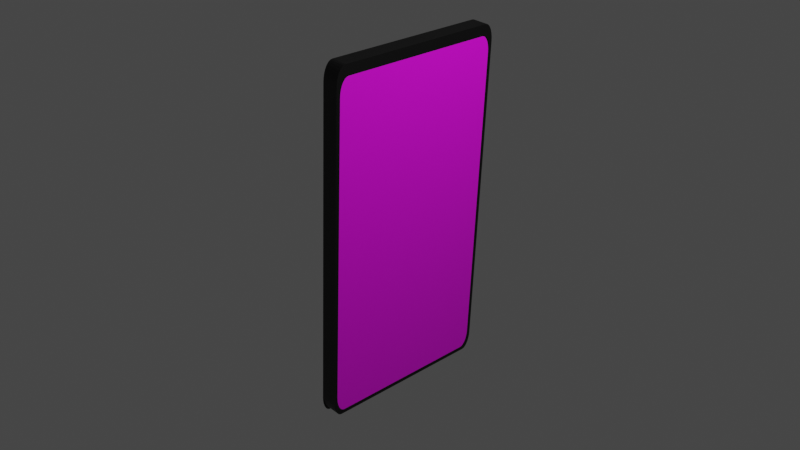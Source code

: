 # Source: phone.blend  (saved by Blender 3.4.6; exported with 4.5.12 LTS)
import bpy
from mathutils import Matrix  # noqa: F401  (used for matrix-valued properties, if any)

bpy.ops.wm.read_factory_settings(use_empty=True)
scene = bpy.context.scene
scene.name = 'Scene'

# ---- collections
col_collection = bpy.data.collections.new('Collection'); scene.collection.children.link(col_collection)

# ---- images (referenced by path relative to the original .blend; pixels are not part of the script)
import os
ASSET_DIR = os.environ.get("B2B_ASSET_DIR", "")  # directory of the original .blend (textures are referenced by path, not embedded)
HERE = os.path.dirname(os.path.abspath(__file__))  # packed textures are extracted next to this script under _unpacked/

def load_image(name, relpath, width, height, colorspace="sRGB"):
    """Load a texture the original file referenced (path relative to the .blend, or extracted next to this script)."""
    p = next((c for c in (os.path.join(HERE, relpath), os.path.join(ASSET_DIR, relpath)) if relpath and os.path.exists(c)), "")
    if p:
        img = bpy.data.images.load(p, check_existing=True)
        img.name = name
    else:  # same state as the original file: an image datablock whose file is absent (Cycles renders it pink)
        img = bpy.data.images.new(name, width, height)
        img.source = "FILE"
        img.filepath = "//" + (relpath or name)
    img.colorspace_settings.name = colorspace
    return img
img_image = load_image('Image', 'iPhone 14 Pro Max - 1.jpg', 1024, 1024, 'sRGB')
img_iphone_14_pro_max___2_png = load_image('iPhone 14 Pro Max - 2.png', 'iPhone 14 Pro Max - 2.png', 1024, 1024, 'sRGB')

# ---- materials (node trees are filled in below, after node groups)
mat_material_002 = bpy.data.materials.new('Material.002')
mat_material_002.use_transparent_shadow = False
mat_material_001 = bpy.data.materials.new('Material.001')
mat_material_001.use_transparent_shadow = False
mat_material_003 = bpy.data.materials.new('Material.003')
mat_material_003.use_transparent_shadow = False
mat_material_008 = bpy.data.materials.new('Material.008')
mat_material_008.use_transparent_shadow = False

# ---- material node trees
mat_material_002.use_nodes = True; mat_material_002.node_tree.nodes.clear()
_N = mat_material_002.node_tree.nodes; _L = mat_material_002.node_tree.links
n0 = _N.new('ShaderNodeBsdfPrincipled'); n0.name = 'Principled BSDF'; n0.location = (10, 300)
n0.distribution = 'GGX'
n0.subsurface_method = 'RANDOM_WALK_SKIN'
n0.inputs[0].default_value = (0.0, 0.0, 0.0, 1.0)
n0.inputs[3].default_value = 1.45
n0.inputs[27].default_value = (0.0, 0.0, 0.0, 1.0)
n0.inputs[28].default_value = 1.0
n1 = _N.new('ShaderNodeOutputMaterial'); n1.name = 'Material Output'; n1.location = (300, 300)
_L.new(n0.outputs[0], n1.inputs[0])
n1.is_active_output = True
mat_material_001.use_nodes = True; mat_material_001.node_tree.nodes.clear()
_N = mat_material_001.node_tree.nodes; _L = mat_material_001.node_tree.links
n0 = _N.new('ShaderNodeBsdfPrincipled'); n0.name = 'Principled BSDF'; n0.location = (10, 300)
n0.distribution = 'GGX'
n0.subsurface_method = 'RANDOM_WALK_SKIN'
n0.inputs[3].default_value = 1.45
n0.inputs[27].default_value = (0.0, 0.0, 0.0, 1.0)
n0.inputs[28].default_value = 1.0
n1 = _N.new('ShaderNodeOutputMaterial'); n1.name = 'Material Output'; n1.location = (300, 300)
n2 = _N.new('ShaderNodeTexImage'); n2.name = 'Image Texture'; n2.location = (-280, 280)
n2.image = img_image
_L.new(n0.outputs[0], n1.inputs[0])
_L.new(n2.outputs[0], n0.inputs[0])
n1.is_active_output = True
mat_material_003.use_nodes = True; mat_material_003.node_tree.nodes.clear()
_N = mat_material_003.node_tree.nodes; _L = mat_material_003.node_tree.links
n0 = _N.new('ShaderNodeBsdfPrincipled'); n0.name = 'Principled BSDF'; n0.location = (10, 300)
n0.distribution = 'GGX'
n0.subsurface_method = 'RANDOM_WALK_SKIN'
n0.inputs[0].default_value = (0.0, 0.0, 0.0, 1.0)
n0.inputs[3].default_value = 1.45
n0.inputs[27].default_value = (0.0, 0.0, 0.0, 1.0)
n0.inputs[28].default_value = 1.0
n1 = _N.new('ShaderNodeOutputMaterial'); n1.name = 'Material Output'; n1.location = (300, 300)
_L.new(n0.outputs[0], n1.inputs[0])
n1.is_active_output = True
mat_material_008.use_nodes = True; mat_material_008.node_tree.nodes.clear()
_N = mat_material_008.node_tree.nodes; _L = mat_material_008.node_tree.links
n0 = _N.new('ShaderNodeBsdfPrincipled'); n0.name = 'Principled BSDF'; n0.location = (10, 300)
n0.distribution = 'GGX'
n0.subsurface_method = 'RANDOM_WALK_SKIN'
n0.inputs[3].default_value = 1.45
n0.inputs[27].default_value = (0.0, 0.0, 0.0, 1.0)
n0.inputs[28].default_value = 1.0
n1 = _N.new('ShaderNodeOutputMaterial'); n1.name = 'Material Output'; n1.location = (300, 300)
n2 = _N.new('ShaderNodeTexImage'); n2.name = 'Image Texture'; n2.location = (-280, 280)
n2.image = img_iphone_14_pro_max___2_png
_L.new(n0.outputs[0], n1.inputs[0])
_L.new(n2.outputs[0], n0.inputs[0])
n1.is_active_output = True

# ---- world
world_world = bpy.data.worlds.new('World'); scene.world = world_world
world_world.use_nodes = True; world_world.node_tree.nodes.clear()
_N = world_world.node_tree.nodes; _L = world_world.node_tree.links
n0 = _N.new('ShaderNodeOutputWorld'); n0.name = 'World Output'; n0.location = (300, 300)
n1 = _N.new('ShaderNodeBackground'); n1.name = 'Background'; n1.location = (10, 300)
n1.inputs[0].default_value = (0.05088, 0.05088, 0.05088, 1.0)
_L.new(n1.outputs[0], n0.inputs[0])
n0.is_active_output = True
world_world.color = (0.05088, 0.05088, 0.05088)
world_world.use_sun_shadow = False
world_world.sun_shadow_jitter_overblur = 0.0

# ---- cameras
cam_camera = bpy.data.cameras.new('Camera')
cam_camera.clip_end = 100.0
cam_camera.ortho_scale = 7.314

# ---- lights
light_light = bpy.data.lights.new('Light', 'POINT')
light_light.transmission_factor = 0.0
light_light.energy = 1000.0
light_light.shadow_soft_size = 0.1
light_light.shadow_maximum_resolution = 0.006
light_light.use_absolute_resolution = True

# ---- meshes
me_plane = bpy.data.meshes.new('Plane')
me_plane.from_pydata([(-0.879, -1.0, 2.701e-07), (-0.9809, -0.8981, 2.701e-07), (-0.9017, -0.9974, 2.701e-07), (-0.9232, -0.9899, 2.701e-07), (-0.9425, -0.9778, 2.701e-07), (-0.9587, -0.9616, 2.701e-07), (-0.9708, -0.9423, 2.701e-07), (-0.9783, -0.9208, 2.701e-07), (1.019, -0.8981, 2.701e-07), (0.9172, -1.0, 2.701e-07), (1.017, -0.9208, 2.701e-07), (1.009, -0.9423, 2.701e-07), (0.9969, -0.9616, 2.701e-07), (0.9807, -0.9778, 2.701e-07), (0.9614, -0.9899, 2.701e-07), (0.9399, -0.9974, 2.701e-07), (-0.879, 1.0, 2.701e-07), (-0.9809, 0.8981, 2.701e-07), (-0.9017, 0.9974, 2.701e-07), (-0.9232, 0.9899, 2.701e-07), (-0.9425, 0.9778, 2.701e-07), (-0.9587, 0.9616, 2.701e-07), (-0.9708, 0.9423, 2.701e-07), (-0.9783, 0.9208, 2.701e-07), (0.9172, 1.0, 2.701e-07), (1.019, 0.8981, 2.701e-07), (0.9399, 0.9974, 2.701e-07), (0.9614, 0.9899, 2.701e-07), (0.9807, 0.9778, 2.701e-07), (0.9969, 0.9616, 2.701e-07), (1.009, 0.9423, 2.701e-07), (1.017, 0.9208, 2.701e-07), (-1.0, 0.8981, 0.0), (-1.0, -0.8981, 0.0), (-0.9974, -0.9208, 0.0), (-0.9899, -0.9423, 0.0), (-0.9778, -0.9616, 0.0), (-0.9616, -0.9778, 0.0), (-0.9423, -0.9899, 0.0), (-0.9208, -0.9974, 0.0), (-0.8981, -1.0, 0.0), (0.8981, -1.0, 0.0), (0.9208, -0.9974, 0.0), (0.9423, -0.9899, 0.0), (0.9616, -0.9778, 0.0), (0.9778, -0.9616, 0.0), (0.9899, -0.9423, 0.0), (0.9974, -0.9208, 0.0), (1.0, -0.8981, 0.0), (1.0, 0.8981, 0.0), (0.9974, 0.9208, 0.0), (0.9899, 0.9423, 0.0), (0.9778, 0.9616, 0.0), (0.9616, 0.9778, 0.0), (0.9423, 0.9899, 0.0), (0.9208, 0.9974, 0.0), (0.8981, 1.0, 0.0), (-0.8981, 1.0, 0.0), (-0.9208, 0.9974, 0.0), (-0.9423, 0.9899, 0.0), (-0.9616, 0.9778, 0.0), (-0.9778, 0.9616, 0.0), (-0.9899, 0.9423, 0.0), (-0.9974, 0.9208, 0.0), (-1.0, 0.8981, 0.1543), (-1.0, -0.8981, 0.1543), (-0.9974, -0.9208, 0.1543), (-0.9899, -0.9423, 0.1543), (-0.9778, -0.9616, 0.1543), (-0.9616, -0.9778, 0.1543), (-0.9423, -0.9899, 0.1543), (-0.9208, -0.9974, 0.1543), (-0.8981, -1.0, 0.1543), (0.8981, -1.0, 0.1543), (0.9208, -0.9974, 0.1543), (0.9423, -0.9899, 0.1543), (0.9616, -0.9778, 0.1543), (0.9778, -0.9616, 0.1543), (0.9899, -0.9423, 0.1543), (0.9974, -0.9208, 0.1543), (1.0, -0.8981, 0.1543), (1.0, 0.8981, 0.1543), (0.9974, 0.9208, 0.1543), (0.9899, 0.9423, 0.1543), (0.9778, 0.9616, 0.1543), (0.9616, 0.9778, 0.1543), (0.9423, 0.9899, 0.1543), (0.9208, 0.9974, 0.1543), (0.8981, 1.0, 0.1543), (-0.8981, 1.0, 0.1543), (-0.9208, 0.9974, 0.1543), (-0.9423, 0.9899, 0.1543), (-0.9616, 0.9778, 0.1543), (-0.9778, 0.9616, 0.1543), (-0.9899, 0.9423, 0.1543), (-0.9974, 0.9208, 0.1543), (-1.0, 0.8981, 0.1801), (-1.0, -0.8981, 0.1801), (-0.9974, -0.9208, 0.1801), (-0.9899, -0.9423, 0.1801), (-0.9778, -0.9616, 0.1801), (-0.9616, -0.9778, 0.1801), (-0.9423, -0.9899, 0.1801), (-0.9208, -0.9974, 0.1801), (-0.8981, -1.0, 0.1801), (0.8981, -1.0, 0.1801), (0.9208, -0.9974, 0.1801), (0.9423, -0.9899, 0.1801), (0.9616, -0.9778, 0.1801), (0.9778, -0.9616, 0.1801), (0.9899, -0.9423, 0.1801), (0.9974, -0.9208, 0.1801), (1.0, -0.8981, 0.1801), (1.0, 0.8981, 0.1801), (0.9974, 0.9208, 0.1801), (0.9899, 0.9423, 0.1801), (0.9778, 0.9616, 0.1801), (0.9616, 0.9778, 0.1801), (0.9423, 0.9899, 0.1801), (0.9208, 0.9974, 0.1801), (0.8981, 1.0, 0.1801), (-0.8981, 1.0, 0.1801), (-0.9208, 0.9974, 0.1801), (-0.9423, 0.9899, 0.1801), (-0.9616, 0.9778, 0.1801), (-0.9778, 0.9616, 0.1801), (-0.9899, 0.9423, 0.1801), (-0.9974, 0.9208, 0.1801), (-0.9364, 0.882, 0.1801), (-0.9292, 0.9027, 0.1801), (-0.9175, 0.9212, 0.1801), (-0.9021, 0.9366, 0.1801), (-0.8836, 0.9483, 0.1801), (-0.8629, 0.9555, 0.1801), (-0.8412, 0.9579, 0.1801), (0.8794, 0.9579, 0.1801), (0.9012, 0.9555, 0.1801), (0.9218, 0.9483, 0.1801), (0.9403, 0.9366, 0.1801), (0.9558, 0.9212, 0.1801), (0.9674, 0.9027, 0.1801), (0.9746, 0.882, 0.1801), (0.977, 0.8603, 0.1801), (0.977, -0.8603, 0.1801), (0.9746, -0.882, 0.1801), (0.9674, -0.9027, 0.1801), (0.9558, -0.9212, 0.1801), (0.9403, -0.9366, 0.1801), (0.9218, -0.9483, 0.1801), (0.9012, -0.9555, 0.1801), (0.8794, -0.9579, 0.1801), (-0.8412, -0.9579, 0.1801), (-0.8629, -0.9555, 0.1801), (-0.8836, -0.9483, 0.1801), (-0.9021, -0.9366, 0.1801), (-0.9175, -0.9212, 0.1801), (-0.9292, -0.9027, 0.1801), (-0.9364, -0.882, 0.1801), (-0.9388, -0.8603, 0.1801), (-0.9388, 0.8603, 0.1801)], [], [(1, 17, 23, 22, 21, 20, 19, 18, 16, 24, 26, 27, 28, 29, 30, 31, 25, 8, 10, 11, 12, 13, 14, 15, 9, 0, 2, 3, 4, 5, 6, 7), (53, 54, 86, 85), (18, 19, 59, 58), (12, 11, 46, 45), (17, 1, 33, 32), (19, 20, 60, 59), (11, 10, 47, 46), (1, 7, 34, 33), (20, 21, 61, 60), (10, 8, 48, 47), (7, 6, 35, 34), (21, 22, 62, 61), (8, 25, 49, 48), (6, 5, 36, 35), (22, 23, 63, 62), (25, 31, 50, 49), (5, 4, 37, 36), (23, 17, 32, 63), (31, 30, 51, 50), (4, 3, 38, 37), (30, 29, 52, 51), (3, 2, 39, 38), (29, 28, 53, 52), (2, 0, 40, 39), (28, 27, 54, 53), (0, 9, 41, 40), (27, 26, 55, 54), (9, 15, 42, 41), (26, 24, 56, 55), (15, 14, 43, 42), (24, 16, 57, 56), (14, 13, 44, 43), (16, 18, 58, 57), (13, 12, 45, 44), (88, 89, 121, 120), (40, 41, 73, 72), (54, 55, 87, 86), (41, 42, 74, 73), (55, 56, 88, 87), (42, 43, 75, 74), (56, 57, 89, 88), (43, 44, 76, 75), (57, 58, 90, 89), (44, 45, 77, 76), (58, 59, 91, 90), (45, 46, 78, 77), (32, 33, 65, 64), (59, 60, 92, 91), (46, 47, 79, 78), (33, 34, 66, 65), (60, 61, 93, 92), (47, 48, 80, 79), (34, 35, 67, 66), (61, 62, 94, 93), (48, 49, 81, 80), (35, 36, 68, 67), (62, 63, 95, 94), (49, 50, 82, 81), (36, 37, 69, 68), (63, 32, 64, 95), (50, 51, 83, 82), (37, 38, 70, 69), (51, 52, 84, 83), (38, 39, 71, 70), (52, 53, 85, 84), (39, 40, 72, 71), (116, 117, 138, 139), (75, 76, 108, 107), (89, 90, 122, 121), (76, 77, 109, 108), (90, 91, 123, 122), (77, 78, 110, 109), (64, 65, 97, 96), (91, 92, 124, 123), (78, 79, 111, 110), (65, 66, 98, 97), (92, 93, 125, 124), (79, 80, 112, 111), (66, 67, 99, 98), (93, 94, 126, 125), (80, 81, 113, 112), (67, 68, 100, 99), (94, 95, 127, 126), (81, 82, 114, 113), (68, 69, 101, 100), (95, 64, 96, 127), (82, 83, 115, 114), (69, 70, 102, 101), (83, 84, 116, 115), (70, 71, 103, 102), (84, 85, 117, 116), (71, 72, 104, 103), (85, 86, 118, 117), (72, 73, 105, 104), (86, 87, 119, 118), (73, 74, 106, 105), (87, 88, 120, 119), (74, 75, 107, 106), (102, 103, 152, 153), (115, 116, 139, 140), (101, 102, 153, 154), (114, 115, 140, 141), (127, 96, 159, 128), (100, 101, 154, 155), (113, 114, 141, 142), (126, 127, 128, 129), (99, 100, 155, 156), (112, 113, 142, 143), (125, 126, 129, 130), (98, 99, 156, 157), (111, 112, 143, 144), (124, 125, 130, 131), (97, 98, 157, 158), (110, 111, 144, 145), (123, 124, 131, 132), (96, 97, 158, 159), (109, 110, 145, 146), (122, 123, 132, 133), (108, 109, 146, 147), (121, 122, 133, 134), (107, 108, 147, 148), (120, 121, 134, 135), (106, 107, 148, 149), (119, 120, 135, 136), (105, 106, 149, 150), (118, 119, 136, 137), (104, 105, 150, 151), (117, 118, 137, 138), (103, 104, 151, 152)])
_uv = me_plane.uv_layers.new(name='UVMap')
_uv.uv.foreach_set('vector', [0.0, 0.05095, 0.0, 0.9491, 0.001277, 0.9604, 0.005046, 0.9712, 0.01112, 0.9808, 0.01918, 0.9889, 0.02884, 0.995, 0.03961, 0.9987, 0.05095, 1.0, 0.9491, 1.0, 0.9604, 0.9987, 0.9712, 0.995, 0.9808, 0.9889, 0.9889, 0.9808, 0.995, 0.9712, 0.9987, 0.9604, 1.0, 0.9491, 1.0, 0.05095, 0.9987, 0.03961, 0.995, 0.02884, 0.9889, 0.01918, 0.9808, 0.01112, 0.9712, 0.005046, 0.9604, 0.001277, 0.9491, 0.0, 0.05095, 0.0, 0.03961, 0.001277, 0.02884, 0.005046, 0.01918, 0.01112, 0.01112, 0.01918, 0.005046, 0.02884, 0.001277, 0.03961, 0.9808, 0.9889, 0.9712, 0.995, 0.9712, 0.995, 0.9808, 0.9889, 0.03961, 0.9987, 0.02884, 0.995, 0.02884, 0.995, 0.03961, 0.9987, 0.9889, 0.01918, 0.995, 0.02884, 0.995, 0.02884, 0.9889, 0.01918, 0.0, 0.9491, 0.0, 0.05095, 0.0, 0.05095, 0.0, 0.9491, 0.02884, 0.995, 0.01918, 0.9889, 0.01918, 0.9889, 0.02884, 0.995, 0.995, 0.02884, 0.9987, 0.03961, 0.9987, 0.03961, 0.995, 0.02884, 0.0, 0.05095, 0.001277, 0.03961, 0.001277, 0.03961, 0.0, 0.05095, 0.01918, 0.9889, 0.01112, 0.9808, 0.01112, 0.9808, 0.01918, 0.9889, 0.9987, 0.03961, 1.0, 0.05095, 1.0, 0.05095, 0.9987, 0.03961, 0.001277, 0.03961, 0.005046, 0.02884, 0.005046, 0.02884, 0.001277, 0.03961, 0.01112, 0.9808, 0.005046, 0.9712, 0.005046, 0.9712, 0.01112, 0.9808, 1.0, 0.05095, 1.0, 0.9491, 1.0, 0.9491, 1.0, 0.05095, 0.005046, 0.02884, 0.01112, 0.01918, 0.01112, 0.01918, 0.005046, 0.02884, 0.005046, 0.9712, 0.001277, 0.9604, 0.001277, 0.9604, 0.005046, 0.9712, 1.0, 0.9491, 0.9987, 0.9604, 0.9987, 0.9604, 1.0, 0.9491, 0.01112, 0.01918, 0.01918, 0.01112, 0.01918, 0.01112, 0.01112, 0.01918, 0.001277, 0.9604, 0.0, 0.9491, 0.0, 0.9491, 0.001277, 0.9604, 0.9987, 0.9604, 0.995, 0.9712, 0.995, 0.9712, 0.9987, 0.9604, 0.01918, 0.01112, 0.02884, 0.005046, 0.02884, 0.005046, 0.01918, 0.01112, 0.995, 0.9712, 0.9889, 0.9808, 0.9889, 0.9808, 0.995, 0.9712, 0.02884, 0.005046, 0.03961, 0.001277, 0.03961, 0.001277, 0.02884, 0.005046, 0.9889, 0.9808, 0.9808, 0.9889, 0.9808, 0.9889, 0.9889, 0.9808, 0.03961, 0.001277, 0.05095, 0.0, 0.05095, 0.0, 0.03961, 0.001277, 0.9808, 0.9889, 0.9712, 0.995, 0.9712, 0.995, 0.9808, 0.9889, 0.05095, 0.0, 0.9491, 0.0, 0.9491, 0.0, 0.05095, 0.0, 0.9712, 0.995, 0.9604, 0.9987, 0.9604, 0.9987, 0.9712, 0.995, 0.9491, 0.0, 0.9604, 0.001277, 0.9604, 0.001277, 0.9491, 0.0, 0.9604, 0.9987, 0.9491, 1.0, 0.9491, 1.0, 0.9604, 0.9987, 0.9604, 0.001277, 0.9712, 0.005046, 0.9712, 0.005046, 0.9604, 0.001277, 0.9491, 1.0, 0.05095, 1.0, 0.05095, 1.0, 0.9491, 1.0, 0.9712, 0.005046, 0.9808, 0.01112, 0.9808, 0.01112, 0.9712, 0.005046, 0.05095, 1.0, 0.03961, 0.9987, 0.03961, 0.9987, 0.05095, 1.0, 0.9808, 0.01112, 0.9889, 0.01918, 0.9889, 0.01918, 0.9808, 0.01112, 0.9491, 1.0, 0.05095, 1.0, 0.05095, 1.0, 0.9491, 1.0, 0.05095, 0.0, 0.9491, 0.0, 0.9491, 0.0, 0.05095, 0.0, 0.9712, 0.995, 0.9604, 0.9987, 0.9604, 0.9987, 0.9712, 0.995, 0.9491, 0.0, 0.9604, 0.001277, 0.9604, 0.001277, 0.9491, 0.0, 0.9604, 0.9987, 0.9491, 1.0, 0.9491, 1.0, 0.9604, 0.9987, 0.9604, 0.001277, 0.9712, 0.005046, 0.9712, 0.005046, 0.9604, 0.001277, 0.9491, 1.0, 0.05095, 1.0, 0.05095, 1.0, 0.9491, 1.0, 0.9712, 0.005046, 0.9808, 0.01112, 0.9808, 0.01112, 0.9712, 0.005046, 0.05095, 1.0, 0.03961, 0.9987, 0.03961, 0.9987, 0.05095, 1.0, 0.9808, 0.01112, 0.9889, 0.01918, 0.9889, 0.01918, 0.9808, 0.01112, 0.03961, 0.9987, 0.02884, 0.995, 0.02884, 0.995, 0.03961, 0.9987, 0.9889, 0.01918, 0.995, 0.02884, 0.995, 0.02884, 0.9889, 0.01918, 0.0, 0.9491, 0.0, 0.05095, 0.0, 0.05095, 0.0, 0.9491, 0.02884, 0.995, 0.01918, 0.9889, 0.01918, 0.9889, 0.02884, 0.995, 0.995, 0.02884, 0.9987, 0.03961, 0.9987, 0.03961, 0.995, 0.02884, 0.0, 0.05095, 0.001277, 0.03961, 0.001277, 0.03961, 0.0, 0.05095, 0.01918, 0.9889, 0.01112, 0.9808, 0.01112, 0.9808, 0.01918, 0.9889, 0.9987, 0.03961, 1.0, 0.05095, 1.0, 0.05095, 0.9987, 0.03961, 0.001277, 0.03961, 0.005046, 0.02884, 0.005046, 0.02884, 0.001277, 0.03961, 0.01112, 0.9808, 0.005046, 0.9712, 0.005046, 0.9712, 0.01112, 0.9808, 1.0, 0.05095, 1.0, 0.9491, 1.0, 0.9491, 1.0, 0.05095, 0.005046, 0.02884, 0.01112, 0.01918, 0.01112, 0.01918, 0.005046, 0.02884, 0.005046, 0.9712, 0.001277, 0.9604, 0.001277, 0.9604, 0.005046, 0.9712, 1.0, 0.9491, 0.9987, 0.9604, 0.9987, 0.9604, 1.0, 0.9491, 0.01112, 0.01918, 0.01918, 0.01112, 0.01918, 0.01112, 0.01112, 0.01918, 0.001277, 0.9604, 0.0, 0.9491, 0.0, 0.9491, 0.001277, 0.9604, 0.9987, 0.9604, 0.995, 0.9712, 0.995, 0.9712, 0.9987, 0.9604, 0.01918, 0.01112, 0.02884, 0.005046, 0.02884, 0.005046, 0.01918, 0.01112, 0.995, 0.9712, 0.9889, 0.9808, 0.9889, 0.9808, 0.995, 0.9712, 0.02884, 0.005046, 0.03961, 0.001277, 0.03961, 0.001277, 0.02884, 0.005046, 0.9889, 0.9808, 0.9808, 0.9889, 0.9808, 0.9889, 0.9889, 0.9808, 0.03961, 0.001277, 0.05095, 0.0, 0.05095, 0.0, 0.03961, 0.001277, 0.9889, 0.9808, 0.9808, 0.9889, 0.9808, 0.9889, 0.9889, 0.9808, 0.9712, 0.005046, 0.9808, 0.01112, 0.9808, 0.01112, 0.9712, 0.005046, 0.05095, 1.0, 0.03961, 0.9987, 0.03961, 0.9987, 0.05095, 1.0, 0.9808, 0.01112, 0.9889, 0.01918, 0.9889, 0.01918, 0.9808, 0.01112, 0.03961, 0.9987, 0.02884, 0.995, 0.02884, 0.995, 0.03961, 0.9987, 0.9889, 0.01918, 0.995, 0.02884, 0.995, 0.02884, 0.9889, 0.01918, 0.0, 0.9491, 0.0, 0.05095, 0.0, 0.05095, 0.0, 0.9491, 0.02884, 0.995, 0.01918, 0.9889, 0.01918, 0.9889, 0.02884, 0.995, 0.995, 0.02884, 0.9987, 0.03961, 0.9987, 0.03961, 0.995, 0.02884, 0.0, 0.05095, 0.001277, 0.03961, 0.001277, 0.03961, 0.0, 0.05095, 0.01918, 0.9889, 0.01112, 0.9808, 0.01112, 0.9808, 0.01918, 0.9889, 0.9987, 0.03961, 1.0, 0.05095, 1.0, 0.05095, 0.9987, 0.03961, 0.001277, 0.03961, 0.005046, 0.02884, 0.005046, 0.02884, 0.001277, 0.03961, 0.01112, 0.9808, 0.005046, 0.9712, 0.005046, 0.9712, 0.01112, 0.9808, 1.0, 0.05095, 1.0, 0.9491, 1.0, 0.9491, 1.0, 0.05095, 0.005046, 0.02884, 0.01112, 0.01918, 0.01112, 0.01918, 0.005046, 0.02884, 0.005046, 0.9712, 0.001277, 0.9604, 0.001277, 0.9604, 0.005046, 0.9712, 1.0, 0.9491, 0.9987, 0.9604, 0.9987, 0.9604, 1.0, 0.9491, 0.01112, 0.01918, 0.01918, 0.01112, 0.01918, 0.01112, 0.01112, 0.01918, 0.001277, 0.9604, 0.0, 0.9491, 0.0, 0.9491, 0.001277, 0.9604, 0.9987, 0.9604, 0.995, 0.9712, 0.995, 0.9712, 0.9987, 0.9604, 0.01918, 0.01112, 0.02884, 0.005046, 0.02884, 0.005046, 0.01918, 0.01112, 0.995, 0.9712, 0.9889, 0.9808, 0.9889, 0.9808, 0.995, 0.9712, 0.02884, 0.005046, 0.03961, 0.001277, 0.03961, 0.001277, 0.02884, 0.005046, 0.9889, 0.9808, 0.9808, 0.9889, 0.9808, 0.9889, 0.9889, 0.9808, 0.03961, 0.001277, 0.05095, 0.0, 0.05095, 0.0, 0.03961, 0.001277, 0.9808, 0.9889, 0.9712, 0.995, 0.9712, 0.995, 0.9808, 0.9889, 0.05095, 0.0, 0.9491, 0.0, 0.9491, 0.0, 0.05095, 0.0, 0.9712, 0.995, 0.9604, 0.9987, 0.9604, 0.9987, 0.9712, 0.995, 0.9491, 0.0, 0.9604, 0.001277, 0.9604, 0.001277, 0.9491, 0.0, 0.9604, 0.9987, 0.9491, 1.0, 0.9491, 1.0, 0.9604, 0.9987, 0.9604, 0.001277, 0.9712, 0.005046, 0.9712, 0.005046, 0.9604, 0.001277, 0.02884, 0.005046, 0.03961, 0.001277, 0.03961, 0.001277, 0.02884, 0.005046, 0.995, 0.9712, 0.9889, 0.9808, 0.9889, 0.9808, 0.995, 0.9712, 0.01918, 0.01112, 0.02884, 0.005046, 0.02884, 0.005046, 0.01918, 0.01112, 0.9987, 0.9604, 0.995, 0.9712, 0.995, 0.9712, 0.9987, 0.9604, 0.001277, 0.9604, 0.0, 0.9491, 0.0, 0.9491, 0.001277, 0.9604, 0.01112, 0.01918, 0.01918, 0.01112, 0.01918, 0.01112, 0.01112, 0.01918, 1.0, 0.9491, 0.9987, 0.9604, 0.9987, 0.9604, 1.0, 0.9491, 0.005046, 0.9712, 0.001277, 0.9604, 0.001277, 0.9604, 0.005046, 0.9712, 0.005046, 0.02884, 0.01112, 0.01918, 0.01112, 0.01918, 0.005046, 0.02884, 1.0, 0.05095, 1.0, 0.9491, 1.0, 0.9491, 1.0, 0.05095, 0.01112, 0.9808, 0.005046, 0.9712, 0.005046, 0.9712, 0.01112, 0.9808, 0.001277, 0.03961, 0.005046, 0.02884, 0.005046, 0.02884, 0.001277, 0.03961, 0.9987, 0.03961, 1.0, 0.05095, 1.0, 0.05095, 0.9987, 0.03961, 0.01918, 0.9889, 0.01112, 0.9808, 0.01112, 0.9808, 0.01918, 0.9889, 0.0, 0.05095, 0.001277, 0.03961, 0.001277, 0.03961, 0.0, 0.05095, 0.995, 0.02884, 0.9987, 0.03961, 0.9987, 0.03961, 0.995, 0.02884, 0.02884, 0.995, 0.01918, 0.9889, 0.01918, 0.9889, 0.02884, 0.995, 0.0, 0.9491, 0.0, 0.05095, 0.0, 0.05095, 0.0, 0.9491, 0.9889, 0.01918, 0.995, 0.02884, 0.995, 0.02884, 0.9889, 0.01918, 0.03961, 0.9987, 0.02884, 0.995, 0.02884, 0.995, 0.03961, 0.9987, 0.9808, 0.01112, 0.9889, 0.01918, 0.9889, 0.01918, 0.9808, 0.01112, 0.05095, 1.0, 0.03961, 0.9987, 0.03961, 0.9987, 0.05095, 1.0, 0.9712, 0.005046, 0.9808, 0.01112, 0.9808, 0.01112, 0.9712, 0.005046, 0.9491, 1.0, 0.05095, 1.0, 0.05095, 1.0, 0.9491, 1.0, 0.9604, 0.001277, 0.9712, 0.005046, 0.9712, 0.005046, 0.9604, 0.001277, 0.9604, 0.9987, 0.9491, 1.0, 0.9491, 1.0, 0.9604, 0.9987, 0.9491, 0.0, 0.9604, 0.001277, 0.9604, 0.001277, 0.9491, 0.0, 0.9712, 0.995, 0.9604, 0.9987, 0.9604, 0.9987, 0.9712, 0.995, 0.05095, 0.0, 0.9491, 0.0, 0.9491, 0.0, 0.05095, 0.0, 0.9808, 0.9889, 0.9712, 0.995, 0.9712, 0.995, 0.9808, 0.9889, 0.03961, 0.001277, 0.05095, 0.0, 0.05095, 0.0, 0.03961, 0.001277])
me_plane.materials.append(mat_material_002)
me_plane.update()
me_plane_001 = bpy.data.meshes.new('Plane.001')
me_plane_001.from_pydata([], [], [])
_uv = me_plane_001.uv_layers.new(name='UVMap')
_uv.uv.foreach_set('vector', [])
me_plane_001.materials.append(mat_material_001)
me_plane_001.update()
me_cube_001 = bpy.data.meshes.new('Cube.001')
me_cube_001.from_pydata([(-1.0, -1.0, -1.0), (-1.0, -1.0, 1.0), (-1.0, 1.0, -1.0), (-1.0, 1.0, 1.0), (1.0, -1.0, -1.0), (1.0, -1.0, 1.0), (1.0, 1.0, -1.0), (1.0, 1.0, 1.0), (-1.0, -1.0, -3.355), (-1.0, -1.0, -1.355), (-1.0, 1.0, -3.355), (-1.0, 1.0, -1.355), (1.0, -1.0, -3.355), (1.0, -1.0, -1.355), (1.0, 1.0, -3.355), (1.0, 1.0, -1.355)], [], [(0, 1, 3, 2), (2, 3, 7, 6), (6, 7, 5, 4), (4, 5, 1, 0), (2, 6, 4, 0), (7, 3, 1, 5), (8, 9, 11, 10), (10, 11, 15, 14), (14, 15, 13, 12), (12, 13, 9, 8), (10, 14, 12, 8), (15, 11, 9, 13)])
_uv = me_cube_001.uv_layers.new(name='UVMap')
_uv.uv.foreach_set('vector', [0.375, 0.0, 0.625, 0.0, 0.625, 0.25, 0.375, 0.25, 0.375, 0.25, 0.625, 0.25, 0.625, 0.5, 0.375, 0.5, 0.375, 0.5, 0.625, 0.5, 0.625, 0.75, 0.375, 0.75, 0.375, 0.75, 0.625, 0.75, 0.625, 1.0, 0.375, 1.0, 0.125, 0.5, 0.375, 0.5, 0.375, 0.75, 0.125, 0.75, 0.625, 0.5, 0.875, 0.5, 0.875, 0.75, 0.625, 0.75, 0.375, 0.0, 0.625, 0.0, 0.625, 0.25, 0.375, 0.25, 0.375, 0.25, 0.625, 0.25, 0.625, 0.5, 0.375, 0.5, 0.375, 0.5, 0.625, 0.5, 0.625, 0.75, 0.375, 0.75, 0.375, 0.75, 0.625, 0.75, 0.625, 1.0, 0.375, 1.0, 0.125, 0.5, 0.375, 0.5, 0.375, 0.75, 0.125, 0.75, 0.625, 0.5, 0.875, 0.5, 0.875, 0.75, 0.625, 0.75])
me_cube_001.materials.append(mat_material_003)
me_cube_001.update()
me_plane_002 = bpy.data.meshes.new('Plane.002')
me_plane_002.from_pydata([(-0.9364, 0.882, 0.1801), (-0.9292, 0.9027, 0.1801), (-0.9175, 0.9212, 0.1801), (-0.9021, 0.9366, 0.1801), (-0.8836, 0.9483, 0.1801), (-0.8629, 0.9555, 0.1801), (-0.8412, 0.9579, 0.1801), (0.8794, 0.9579, 0.1801), (0.9012, 0.9555, 0.1801), (0.9218, 0.9483, 0.1801), (0.9403, 0.9366, 0.1801), (0.9558, 0.9212, 0.1801), (0.9674, 0.9027, 0.1801), (0.9746, 0.882, 0.1801), (0.977, 0.8603, 0.1801), (0.977, -0.8603, 0.1801), (0.9746, -0.882, 0.1801), (0.9674, -0.9027, 0.1801), (0.9558, -0.9212, 0.1801), (0.9403, -0.9366, 0.1801), (0.9218, -0.9483, 0.1801), (0.9012, -0.9555, 0.1801), (0.8794, -0.9579, 0.1801), (-0.8412, -0.9579, 0.1801), (-0.8629, -0.9555, 0.1801), (-0.8836, -0.9483, 0.1801), (-0.9021, -0.9366, 0.1801), (-0.9175, -0.9212, 0.1801), (-0.9292, -0.9027, 0.1801), (-0.9364, -0.882, 0.1801), (-0.9388, -0.8603, 0.1801), (-0.9388, 0.8603, 0.1801), (-0.9388, 0.8603, 0.1801), (-0.9388, -0.8603, 0.1801), (-0.9364, -0.882, 0.1801), (-0.9292, -0.9027, 0.1801), (-0.9175, -0.9212, 0.1801), (-0.9021, -0.9366, 0.1801), (-0.8836, -0.9483, 0.1801), (-0.8629, -0.9555, 0.1801), (-0.8412, -0.9579, 0.1801), (0.8794, -0.9579, 0.1801), (0.9012, -0.9555, 0.1801), (0.9218, -0.9483, 0.1801), (0.9403, -0.9366, 0.1801), (0.9558, -0.9212, 0.1801), (0.9674, -0.9027, 0.1801), (0.9746, -0.882, 0.1801), (0.977, -0.8603, 0.1801), (0.977, 0.8603, 0.1801), (0.9746, 0.882, 0.1801), (0.9674, 0.9027, 0.1801), (0.9558, 0.9212, 0.1801), (0.9403, 0.9366, 0.1801), (0.9218, 0.9483, 0.1801), (0.9012, 0.9555, 0.1801), (0.8794, 0.9579, 0.1801), (-0.8412, 0.9579, 0.1801), (-0.8629, 0.9555, 0.1801), (-0.8836, 0.9483, 0.1801), (-0.9021, 0.9366, 0.1801), (-0.9175, 0.9212, 0.1801), (-0.9292, 0.9027, 0.1801), (-0.9364, 0.882, 0.1801)], [], [(32, 33, 34, 35, 36, 37, 38, 39, 40, 41, 42, 43, 44, 45, 46, 47, 48, 49, 50, 51, 52, 53, 54, 55, 56, 57, 58, 59, 60, 61, 62, 63), (30, 33, 32, 31), (29, 34, 33, 30), (28, 35, 34, 29), (27, 36, 35, 28), (26, 37, 36, 27), (25, 38, 37, 26), (24, 39, 38, 25), (23, 40, 39, 24), (22, 41, 40, 23), (21, 42, 41, 22), (20, 43, 42, 21), (19, 44, 43, 20), (18, 45, 44, 19), (17, 46, 45, 18), (16, 47, 46, 17), (15, 48, 47, 16), (14, 49, 48, 15), (13, 50, 49, 14), (12, 51, 50, 13), (11, 52, 51, 12), (10, 53, 52, 11), (9, 54, 53, 10), (8, 55, 54, 9), (7, 56, 55, 8), (6, 57, 56, 7), (5, 58, 57, 6), (4, 59, 58, 5), (3, 60, 59, 4), (2, 61, 60, 3), (1, 62, 61, 2), (0, 63, 62, 1), (31, 32, 63, 0)])
_uv = me_plane_002.uv_layers.new(name='UVMap')
_uv.uv.foreach_set('vector', [0.949, 0.9342, 0.05082, 0.933, 0.03954, 0.9318, 0.02885, 0.9284, 0.01929, 0.923, 0.01136, 0.9158, 0.005433, 0.9072, 0.001819, 0.8976, 0.000693, 0.8876, 0.012, 0.1075, 0.01338, 0.0979, 0.01718, 0.08876, 0.02319, 0.08057, 0.03113, 0.07372, 0.04059, 0.06856, 0.0511, 0.06535, 0.06214, 0.06425, 0.9376, 0.06288, 0.9487, 0.06394, 0.9593, 0.06713, 0.9688, 0.07227, 0.9768, 0.07912, 0.9829, 0.08732, 0.9867, 0.09648, 0.9881, 0.1061, 0.9994, 0.8888, 0.9983, 0.8989, 0.9947, 0.9085, 0.9887, 0.9171, 0.9807, 0.9243, 0.9711, 0.9297, 0.9603, 0.9331, 0.05082, 0.933, 0.05082, 0.933, 0.949, 0.9342, 0.949, 0.9342, 0.03954, 0.9318, 0.03954, 0.9318, 0.05082, 0.933, 0.05082, 0.933, 0.02885, 0.9284, 0.02885, 0.9284, 0.03954, 0.9318, 0.03954, 0.9318, 0.01929, 0.923, 0.01929, 0.923, 0.02885, 0.9284, 0.02885, 0.9284, 0.01136, 0.9158, 0.01136, 0.9158, 0.01929, 0.923, 0.01929, 0.923, 0.005433, 0.9072, 0.005433, 0.9072, 0.01136, 0.9158, 0.01136, 0.9158, 0.001819, 0.8976, 0.001819, 0.8976, 0.005433, 0.9072, 0.005433, 0.9072, 0.000693, 0.8876, 0.000693, 0.8876, 0.001819, 0.8976, 0.001819, 0.8976, 0.012, 0.1075, 0.012, 0.1075, 0.000693, 0.8876, 0.000693, 0.8876, 0.01338, 0.0979, 0.01338, 0.0979, 0.012, 0.1075, 0.012, 0.1075, 0.01718, 0.08876, 0.01718, 0.08876, 0.01338, 0.0979, 0.01338, 0.0979, 0.02319, 0.08057, 0.02319, 0.08057, 0.01718, 0.08876, 0.01718, 0.08876, 0.03113, 0.07372, 0.03113, 0.07372, 0.02319, 0.08057, 0.02319, 0.08057, 0.04059, 0.06856, 0.04059, 0.06856, 0.03113, 0.07372, 0.03113, 0.07372, 0.0511, 0.06535, 0.0511, 0.06535, 0.04059, 0.06856, 0.04059, 0.06856, 0.06214, 0.06425, 0.06214, 0.06425, 0.0511, 0.06535, 0.0511, 0.06535, 0.9376, 0.06288, 0.9376, 0.06288, 0.06214, 0.06425, 0.06214, 0.06425, 0.9487, 0.06394, 0.9487, 0.06394, 0.9376, 0.06288, 0.9376, 0.06288, 0.9593, 0.06713, 0.9593, 0.06713, 0.9487, 0.06394, 0.9487, 0.06394, 0.9688, 0.07227, 0.9688, 0.07227, 0.9593, 0.06713, 0.9593, 0.06713, 0.9768, 0.07912, 0.9768, 0.07912, 0.9688, 0.07227, 0.9688, 0.07227, 0.9829, 0.08732, 0.9829, 0.08732, 0.9768, 0.07912, 0.9768, 0.07912, 0.9867, 0.09648, 0.9867, 0.09648, 0.9829, 0.08732, 0.9829, 0.08732, 0.9881, 0.1061, 0.9881, 0.1061, 0.9867, 0.09648, 0.9867, 0.09648, 0.9994, 0.8888, 0.9994, 0.8888, 0.9881, 0.1061, 0.9881, 0.1061, 0.9983, 0.8989, 0.9983, 0.8989, 0.9994, 0.8888, 0.9994, 0.8888, 0.9947, 0.9085, 0.9947, 0.9085, 0.9983, 0.8989, 0.9983, 0.8989, 0.9887, 0.9171, 0.9887, 0.9171, 0.9947, 0.9085, 0.9947, 0.9085, 0.9807, 0.9243, 0.9807, 0.9243, 0.9887, 0.9171, 0.9887, 0.9171, 0.9711, 0.9297, 0.9711, 0.9297, 0.9807, 0.9243, 0.9807, 0.9243, 0.9603, 0.9331, 0.9603, 0.9331, 0.9711, 0.9297, 0.9711, 0.9297, 0.949, 0.9342, 0.949, 0.9342, 0.9603, 0.9331, 0.9603, 0.9331])
me_plane_002.materials.append(mat_material_008)
me_plane_002.update()

# ---- objects
ob_light = bpy.data.objects.new('Light', light_light)
ob_camera = bpy.data.objects.new('Camera', cam_camera)
ob_plane = bpy.data.objects.new('Plane', me_plane)
ob_plane_001 = bpy.data.objects.new('Plane.001', me_plane_001)
ob_buttons = bpy.data.objects.new('Buttons', me_cube_001)
ob_plane_002 = bpy.data.objects.new('Plane.002', me_plane_002)

# ---- transforms, parenting, visibility, modifiers, constraints
ob_light.location = (4.076, 1.005, 5.904)
ob_light.rotation_euler = (0.6503, 0.05522, 1.866)
ob_light.lock_rotations_4d = False
ob_light.empty_display_type = 'ARROWS'
ob_light.color = (0.0, 0.0, 0.0, 0.0)
ob_light.lineart.crease_threshold = 0.0
ob_camera.location = (7.359, -6.926, 4.958)
ob_camera.rotation_euler = (1.109, 0.0, 0.8149)
ob_camera.lock_rotations_4d = False
ob_camera.empty_display_type = 'ARROWS'
ob_camera.color = (0.0, 0.0, 0.0, 0.0)
ob_camera.display_type = 'WIRE'
ob_camera.lineart.crease_threshold = 0.0
ob_plane.location = (0.0, 0.0, 0.0)
ob_plane.rotation_euler = (-0.0, 158.7, -0.0)
ob_plane.scale = (1.911, 1.0, 1.0)
ob_plane_001.location = (0.0, 0.0, 0.0)
ob_plane_001.rotation_euler = (-0.0, 158.7, -0.0)
ob_plane_001.scale = (1.911, 1.0, 1.0)
ob_buttons.location = (0.09033, 0.9559, 1.534)
ob_buttons.scale = (0.04144, 0.07351, 0.1023)
ob_plane_002.location = (0.0, 0.0, 0.0)
ob_plane_002.rotation_euler = (-0.0, 158.7, -0.0)
ob_plane_002.scale = (1.911, 1.0, 1.0)

# ---- collection membership
col_collection.objects.link(ob_light)
col_collection.objects.link(ob_camera)
col_collection.objects.link(ob_plane)
col_collection.objects.link(ob_plane_001)
col_collection.objects.link(ob_buttons)
col_collection.objects.link(ob_plane_002)

# ---- scene / render settings (as saved in the file)
scene.camera = ob_camera
scene.frame_start = 1; scene.frame_end = 250; scene.frame_set(0)
scene.render.engine = 'BLENDER_EEVEE_NEXT'
scene.cycles.sampling_pattern = 'TABULATED_SOBOL'
scene.cycles.use_light_tree = False
scene.view_settings.view_transform = 'Filmic'
bpy.context.view_layer.update()
